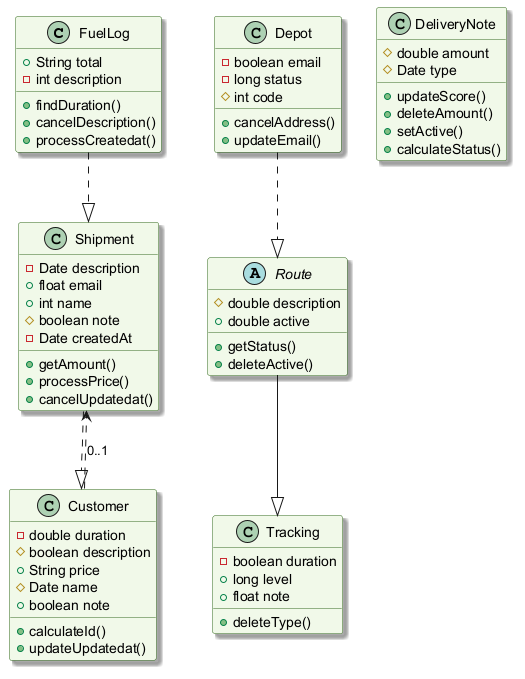

The diagram above was rendered by PlantUML. Its source (embedded in the PNG):
@startuml
skinparam backgroundColor #FFFFFF
skinparam classBackgroundColor #F1F8E9
skinparam classBorderColor #33691E
skinparam shadowing true
class FuelLog {
  +String total
  -int description
  +findDuration()
  +cancelDescription()
  +processCreatedat()
}
class Depot {
  -boolean email
  -long status
  #int code
  +cancelAddress()
  +updateEmail()
}
class DeliveryNote {
  #double amount
  #Date type
  +updateScore()
  +deleteAmount()
  +setActive()
  +calculateStatus()
}
abstract class Route {
  #double description
  +double active
  +getStatus()
  +deleteActive()
}
class Customer {
  -double duration
  #boolean description
  +String price
  #Date name
  +boolean note
  +calculateId()
  +updateUpdatedat()
}
class Tracking {
  -boolean duration
  +long level
  +float note
  +deleteType()
}
class Shipment {
  -Date description
  +float email
  +int name
  #boolean note
  -Date createdAt
  +getAmount()
  +processPrice()
  +cancelUpdatedat()
}
Customer ..> Shipment : "0..1"
Depot ..|> Route
FuelLog ..|> Shipment
Shipment ..|> Customer
Route --|> Tracking
@enduml